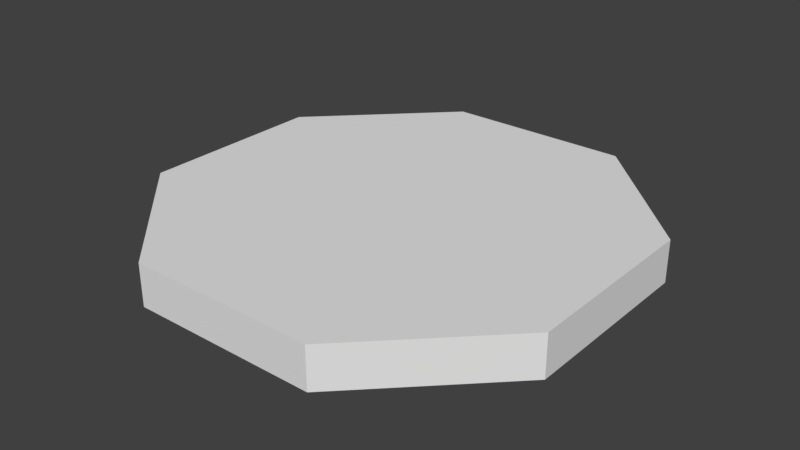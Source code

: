 # Source: mesh.blend  (saved by Blender 2.79.0; exported with 4.5.12 LTS)
import bpy
from mathutils import Matrix  # noqa: F401  (used for matrix-valued properties, if any)

bpy.ops.wm.read_factory_settings(use_empty=True)
scene = bpy.context.scene
scene.name = 'Scene'

# ---- collections
col_collection_1 = bpy.data.collections.new('Collection 1'); scene.collection.children.link(col_collection_1)

# ---- materials (node trees are filled in below, after node groups)
mat_material_001 = bpy.data.materials.new('Material.001')
mat_material_001.alpha_threshold = 0.0
mat_material_001.use_transparent_shadow = False
mat_material_001.roughness = 0.5

# ---- material node trees

# ---- world
world_world = bpy.data.worlds.new('World'); scene.world = world_world
world_world.color = (0.05088, 0.05088, 0.05088)
world_world.use_sun_shadow = False
world_world.sun_shadow_jitter_overblur = 0.0
world_world.cycles.sampling_method = 'MANUAL'

# ---- meshes
me_cylinder = bpy.data.meshes.new('Cylinder')
me_cylinder.from_pydata([(1.5, 3.5, -0.1109), (1.5, 3.5, 0.5565), (3.5, 1.5, -0.1109), (3.5, 1.5, 0.5565), (3.5, -1.5, -0.1109), (3.5, -1.5, 0.5565), (1.5, -3.5, -0.1109), (1.5, -3.5, 0.5565), (-1.5, -3.5, -0.1109), (-1.5, -3.5, 0.5565), (-3.5, -1.5, -0.1109), (-3.5, -1.5, 0.5565), (-3.5, 1.5, -0.1109), (-3.5, 1.5, 0.5565), (-1.5, 3.5, -0.1109), (-1.5, 3.5, 0.5565)], [], [(0, 1, 3, 2), (2, 3, 5, 4), (4, 5, 7, 6), (6, 7, 9, 8), (8, 9, 11, 10), (10, 11, 13, 12), (3, 1, 15, 13, 11, 9, 7, 5), (12, 13, 15, 14), (14, 15, 1, 0), (0, 2, 4, 6, 8, 10, 12, 14)])
_uv = me_cylinder.uv_layers.new(name='UVMap')
_uv.uv.foreach_set('vector', [1.093, -0.1665, 1.093, 0.02381, 0.555, 0.02381, 0.555, -0.1665, 0.555, -0.1665, 0.555, 0.02381, -0.0159, 0.02381, -0.0159, -0.1665, -0.0159, -0.1665, -0.0159, 0.02381, -0.5541, 0.02382, -0.5541, -0.1665, -0.5541, -0.1665, -0.5541, 0.02382, -1.125, 0.02382, -1.125, -0.1665, 0.5, 3.907e-05, 0.5, 0.1521, 0.2574, 0.1521, 0.2574, 3.905e-05, 0.2574, 3.905e-05, 0.2574, 0.1521, 3.899e-05, 0.1521, 3.905e-05, 3.899e-05, 0.9999, 0.3, 0.9999, 0.7, 0.7, 0.9999, 0.3, 0.9999, 0.0001, 0.7, 9.998e-05, 0.3, 0.3, 9.998e-05, 0.7, 9.998e-05, 5.514e-05, 0.3041, 5.514e-05, 5.521e-05, 0.4853, 5.514e-05, 0.4853, 0.3041, 1.664, -0.1665, 1.664, 0.02381, 1.093, 0.02381, 1.093, -0.1665, 2.0, 1.143, 1.143, 2.0, -0.1427, 2.0, -0.9997, 1.143, -0.9997, -0.1427, -0.1427, -0.9997, 1.143, -0.9997, 2.0, -0.1427])
me_cylinder.materials.append(mat_material_001)
me_cylinder.use_remesh_preserve_volume = False
me_cylinder.use_remesh_preserve_attributes = False
me_cylinder.use_mirror_vertex_groups = False
me_cylinder.update()

# ---- objects
ob_cylinder = bpy.data.objects.new('Cylinder', me_cylinder)

# ---- transforms, parenting, visibility, modifiers, constraints
ob_cylinder.location = (0.03323, -0.1262, -0.8319)
ob_cylinder.lineart.crease_threshold = 0.0

# ---- collection membership
col_collection_1.objects.link(ob_cylinder)

# ---- scene / render settings (as saved in the file)
scene.frame_start = 1; scene.frame_end = 250; scene.frame_set(165)
scene.render.engine = 'BLENDER_EEVEE_NEXT'
scene.render.resolution_percentage = 50
scene.render.dither_intensity = 0.0
scene.cycles.use_denoising = False
scene.cycles.samples = 128
scene.cycles.sampling_pattern = 'TABULATED_SOBOL'
scene.cycles.use_adaptive_sampling = False
scene.cycles.use_light_tree = False
scene.cycles.blur_glossy = 0.0
scene.cycles.sample_clamp_indirect = 0.0
scene.view_settings.view_transform = 'Standard'
bpy.context.view_layer.update()

# ---- added for rendering (the .blend has no active camera and no usable light): camera, sun
cam_auto = bpy.data.cameras.new('AutoCamera')
cam_auto.lens = 50.0
cam_auto.sensor_width = 36.0
cam_auto.clip_end = 1000.0
ob_auto_camera = bpy.data.objects.new('AutoCamera', cam_auto)
scene.collection.objects.link(ob_auto_camera)
ob_auto_camera.location = (9.21327, -11.1423, 6.73495)
ob_auto_camera.rotation_euler = (1.09748, -7.21219e-08, 0.694738)
scene.camera = ob_auto_camera
light_auto_sun = bpy.data.lights.new('AutoSun', 'SUN')
light_auto_sun.energy = 3.0
light_auto_sun.angle = 0.0523599
ob_auto_sun = bpy.data.objects.new('AutoSun', light_auto_sun)
scene.collection.objects.link(ob_auto_sun)
ob_auto_sun.rotation_euler = (0.872665, 0.174533, 0.523599)
bpy.context.view_layer.update()
